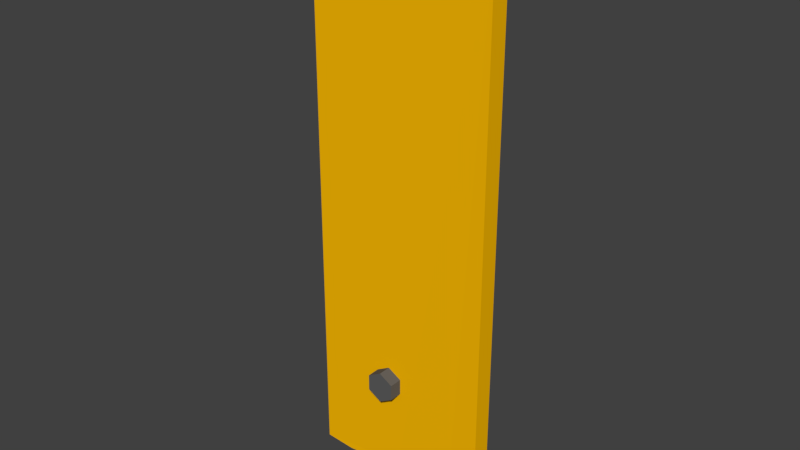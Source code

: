 # Source: Tabla3.blend  (saved by Blender 2.79.0; exported with 4.5.12 LTS)
import bpy
from mathutils import Matrix  # noqa: F401  (used for matrix-valued properties, if any)

bpy.ops.wm.read_factory_settings(use_empty=True)
scene = bpy.context.scene
scene.name = 'Scene'

# ---- collections
col_collection_1 = bpy.data.collections.new('Collection 1'); scene.collection.children.link(col_collection_1)

# ---- materials (node trees are filled in below, after node groups)
mat_blanco = bpy.data.materials.new('Blanco')
mat_blanco.alpha_threshold = 0.0
mat_blanco.use_transparent_shadow = False
mat_blanco.diffuse_color = (1.0, 0.5125, 0.0007744, 1.0)
mat_blanco.roughness = 0.5
mat_tornillo = bpy.data.materials.new('Tornillo')
mat_tornillo.alpha_threshold = 0.0
mat_tornillo.use_transparent_shadow = False
mat_tornillo.diffuse_color = (0.1149, 0.1149, 0.1149, 1.0)
mat_tornillo.roughness = 0.5

# ---- material node trees

# ---- world
world_world = bpy.data.worlds.new('World'); scene.world = world_world
world_world.color = (0.05088, 0.05088, 0.05088)
world_world.use_sun_shadow = False
world_world.sun_shadow_jitter_overblur = 0.0
world_world.cycles.sampling_method = 'MANUAL'

# ---- meshes
me_cube_000 = bpy.data.meshes.new('Cube.000')
me_cube_000.from_pydata([(-0.1236, -0.7925, -0.5917), (-0.1236, -2.392, -0.5917), (0.02637, -0.7925, -0.6206), (0.02637, -2.392, -0.6206), (0.02637, -0.7925, -0.6783), (0.02637, -2.392, -0.6783), (-0.1236, -0.7925, -0.7072), (-0.1236, -2.392, -0.7072), (-0.2736, -0.7925, -0.6783), (-0.2736, -2.392, -0.6783), (-0.2736, -0.7925, -0.6206), (-0.2736, -2.392, -0.6206)], [], [(0, 1, 3, 2), (2, 3, 5, 4), (4, 5, 7, 6), (6, 7, 9, 8), (3, 1, 11, 9, 7, 5), (8, 9, 11, 10), (10, 11, 1, 0)])
me_cube_000.polygons.foreach_set('material_index', [1, 1, 1, 1, 1, 1, 1])
_uv = me_cube_000.uv_layers.new(name='MapaUV')
_uv.uv.foreach_set('vector', [0.0, 0.0, 0.0, 0.0, 0.0, 0.0, 0.0, 0.0, 0.0, 0.0, 0.0, 0.0, 0.0, 0.0, 0.0, 0.0, 0.0, 0.0, 0.0, 0.0, 0.0, 0.0, 0.0, 0.0, 0.0, 0.0, 0.0, 0.0, 0.0, 0.0, 0.0, 0.0, 0.0, 0.0, 0.0, 0.0, 0.0, 0.0, 0.0, 0.0, 0.0, 0.0, 0.0, 0.0, 0.0, 0.0, 0.0, 0.0, 0.0, 0.0, 0.0, 0.0, 0.0, 0.0, 0.0, 0.0, 0.0, 0.0, 0.0, 0.0])
me_cube_000.materials.append(mat_blanco)
me_cube_000.materials.append(mat_tornillo)
me_cube_000.use_remesh_preserve_volume = False
me_cube_000.use_remesh_preserve_attributes = False
me_cube_000.use_mirror_vertex_groups = False
me_cube_000.update()
me_cube_001 = bpy.data.meshes.new('Cube.001')
me_cube_001.from_pydata([(-1.0, -1.02, -1.02), (-1.0, -1.0, 1.0), (-1.0, 0.9599, -0.9599), (-1.0, 1.0, 1.0), (1.0, -1.067, -1.067), (1.0, -1.0, 1.0), (1.0, 0.9737, -0.9737), (1.0, 1.0, 1.0), (0.6667, 1.019, -1.019), (0.3333, 1.03, -1.03), (-2.98e-08, 1.026, -1.026), (-0.3333, 1.004, -1.004), (-0.6667, 0.9996, -0.9996), (-0.6667, -1.027, -1.027), (-0.3333, -1.013, -1.013), (2.98e-08, -0.9794, -0.9794), (0.3333, -1.02, -1.02), (0.6667, -1.009, -1.009)], [], [(0, 1, 3, 2), (2, 3, 7, 6, 8, 9, 10, 11, 12), (6, 7, 5, 4), (4, 5, 1, 0, 13, 14, 15, 16, 17), (8, 6, 4, 17), (7, 3, 1, 5), (2, 12, 13, 0), (12, 11, 14, 13), (11, 10, 15, 14), (10, 9, 16, 15), (9, 8, 17, 16)])
_uv = me_cube_001.uv_layers.new(name='MapaUV')
_uv.uv.foreach_set('vector', [0.04307, 0.2565, 0.638, 7.986e-05, 0.2732, 0.376, 0.192, 0.3453, 0.192, 0.3453, 0.2732, 0.376, 0.2521, 0.4511, 0.174, 0.446, 0.1731, 0.4329, 0.1744, 0.4179, 0.1771, 0.402, 0.1813, 0.385, 0.1857, 0.3617, 0.174, 0.446, 0.2521, 0.4511, 0.638, 0.9999, 0.003564, 0.4919, 0.904, 0.9475, 0.04771, 0.943, 0.05308, 0.05249, 0.8895, 0.05476, 0.8973, 0.2033, 0.9092, 0.3015, 0.9133, 0.4014, 0.8961, 0.5002, 0.8805, 0.7969, 0.1731, 0.4329, 0.174, 0.446, 0.003564, 0.4919, 0.00298, 0.447, 0.2521, 0.4511, 0.2732, 0.376, 0.638, 7.986e-05, 0.638, 0.9999, 0.192, 0.3453, 0.1857, 0.3617, 0.02295, 0.2961, 0.04307, 0.2565, 0.1857, 0.3617, 0.1813, 0.385, 0.01174, 0.3335, 0.02295, 0.2961, 0.1813, 0.385, 0.1771, 0.402, 0.007008, 0.3713, 0.01174, 0.3335, 0.1771, 0.402, 0.1744, 0.4179, 7.986e-05, 0.4091, 0.007008, 0.3713, 0.1744, 0.4179, 0.1731, 0.4329, 0.00298, 0.447, 7.986e-05, 0.4091])
me_cube_001.materials.append(mat_blanco)
me_cube_001.materials.append(mat_tornillo)
me_cube_001.use_remesh_preserve_volume = False
me_cube_001.use_remesh_preserve_attributes = False
me_cube_001.use_mirror_vertex_groups = False
me_cube_001.update()

# ---- objects
ob_cube_001 = bpy.data.objects.new('Cube.001', me_cube_000)
ob_cube = bpy.data.objects.new('Cube', me_cube_001)

# ---- transforms, parenting, visibility, modifiers, constraints
ob_cube_001.location = (0.0, 0.0, 0.0)
ob_cube_001.scale = (0.25, 0.025, 0.75)
ob_cube_001.lineart.crease_threshold = 0.0
ob_cube.location = (0.0, 0.0, 0.0)
ob_cube.scale = (0.25, 0.025, 0.75)
ob_cube.lineart.crease_threshold = 0.0

# ---- collection membership
col_collection_1.objects.link(ob_cube_001)
col_collection_1.objects.link(ob_cube)

# ---- scene / render settings (as saved in the file)
scene.frame_start = 1; scene.frame_end = 250; scene.frame_set(1)
scene.render.engine = 'BLENDER_EEVEE_NEXT'
scene.render.resolution_percentage = 50
scene.render.dither_intensity = 0.0
scene.cycles.use_denoising = False
scene.cycles.samples = 128
scene.cycles.sampling_pattern = 'TABULATED_SOBOL'
scene.cycles.use_adaptive_sampling = False
scene.cycles.use_light_tree = False
scene.cycles.blur_glossy = 0.0
scene.cycles.sample_clamp_indirect = 0.0
scene.view_settings.view_transform = 'Standard'
bpy.context.view_layer.update()

# ---- added for rendering (the .blend has no active camera and no usable light): camera, sun
cam_auto = bpy.data.cameras.new('AutoCamera')
cam_auto.lens = 50.0
cam_auto.sensor_width = 36.0
cam_auto.clip_end = 1000.0
ob_auto_camera = bpy.data.objects.new('AutoCamera', cam_auto)
scene.collection.objects.link(ob_auto_camera)
ob_auto_camera.location = (1.50942, -1.82833, 1.18227)
ob_auto_camera.rotation_euler = (1.09748, -7.21219e-08, 0.694738)
scene.camera = ob_auto_camera
light_auto_sun = bpy.data.lights.new('AutoSun', 'SUN')
light_auto_sun.energy = 3.0
light_auto_sun.angle = 0.0523599
ob_auto_sun = bpy.data.objects.new('AutoSun', light_auto_sun)
scene.collection.objects.link(ob_auto_sun)
ob_auto_sun.rotation_euler = (0.872665, 0.174533, 0.523599)
bpy.context.view_layer.update()
